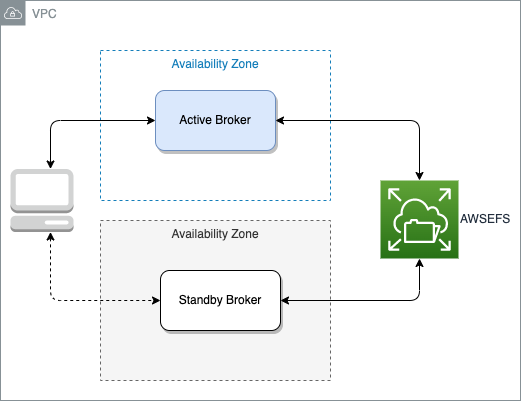

The diagram above was exported from draw.io. Its source (the exported page's mxGraphModel, read from the mxfile embedded in the PNG):
<mxGraphModel dx="830" dy="232" grid="1" gridSize="10" guides="1" tooltips="1" connect="1" arrows="1" fold="1" page="1" pageScale="1" pageWidth="850" pageHeight="1100" math="0" shadow="0">
  <root>
    <mxCell id="0" />
    <mxCell id="1" parent="0" />
    <mxCell id="7" value="VPC" style="sketch=0;outlineConnect=0;gradientColor=none;html=1;whiteSpace=wrap;fontSize=12;fontStyle=0;shape=mxgraph.aws4.group;grIcon=mxgraph.aws4.group_vpc;strokeColor=#879196;fillColor=none;verticalAlign=top;align=left;spacingLeft=30;fontColor=#879196;dashed=0;" vertex="1" parent="1">
      <mxGeometry x="10" y="20" width="520" height="400" as="geometry" />
    </mxCell>
    <mxCell id="8" value="Availability Zone" style="fillColor=none;strokeColor=#147EBA;dashed=1;verticalAlign=top;fontStyle=0;fontColor=#147EBA;" vertex="1" parent="1">
      <mxGeometry x="110" y="70" width="230" height="150" as="geometry" />
    </mxCell>
    <mxCell id="10" value="Availability Zone" style="fillColor=#f5f5f5;strokeColor=#666666;dashed=1;verticalAlign=top;fontStyle=0;fontColor=#333333;" vertex="1" parent="1">
      <mxGeometry x="110" y="240" width="230" height="160" as="geometry" />
    </mxCell>
    <mxCell id="13" style="edgeStyle=orthogonalEdgeStyle;html=1;entryX=0.5;entryY=0;entryDx=0;entryDy=0;entryPerimeter=0;startArrow=classic;startFill=1;" edge="1" parent="1" source="2" target="12">
      <mxGeometry relative="1" as="geometry" />
    </mxCell>
    <mxCell id="2" value="Active Broker" style="rounded=1;whiteSpace=wrap;html=1;shadow=1;fillColor=#dae8fc;strokeColor=#6c8ebf;" parent="1" vertex="1">
      <mxGeometry x="165" y="110" width="120" height="60" as="geometry" />
    </mxCell>
    <mxCell id="5" value="Standby Broker" style="rounded=1;whiteSpace=wrap;html=1;shadow=1;" parent="1" vertex="1">
      <mxGeometry x="170" y="290" width="120" height="60" as="geometry" />
    </mxCell>
    <mxCell id="22" style="edgeStyle=orthogonalEdgeStyle;html=1;entryX=1;entryY=0.5;entryDx=0;entryDy=0;startArrow=classic;startFill=1;" edge="1" parent="1" source="12" target="5">
      <mxGeometry relative="1" as="geometry">
        <Array as="points">
          <mxPoint x="429" y="320" />
        </Array>
      </mxGeometry>
    </mxCell>
    <mxCell id="12" value="AWSEFS" style="sketch=0;points=[[0,0,0],[0.25,0,0],[0.5,0,0],[0.75,0,0],[1,0,0],[0,1,0],[0.25,1,0],[0.5,1,0],[0.75,1,0],[1,1,0],[0,0.25,0],[0,0.5,0],[0,0.75,0],[1,0.25,0],[1,0.5,0],[1,0.75,0]];outlineConnect=0;fontColor=#232F3E;gradientColor=#60A337;gradientDirection=north;fillColor=#277116;strokeColor=#ffffff;dashed=0;verticalLabelPosition=middle;verticalAlign=middle;align=left;html=1;fontSize=12;fontStyle=0;aspect=fixed;shape=mxgraph.aws4.resourceIcon;resIcon=mxgraph.aws4.elastic_file_system;labelPosition=right;" vertex="1" parent="1">
      <mxGeometry x="390" y="200" width="78" height="78" as="geometry" />
    </mxCell>
    <mxCell id="20" style="edgeStyle=orthogonalEdgeStyle;html=1;entryX=0;entryY=0.5;entryDx=0;entryDy=0;startArrow=classic;startFill=1;" edge="1" parent="1" source="19" target="2">
      <mxGeometry relative="1" as="geometry">
        <Array as="points">
          <mxPoint x="60" y="140" />
        </Array>
      </mxGeometry>
    </mxCell>
    <mxCell id="21" style="edgeStyle=orthogonalEdgeStyle;html=1;entryX=0;entryY=0.5;entryDx=0;entryDy=0;startArrow=classic;startFill=1;dashed=1;" edge="1" parent="1" source="19" target="5">
      <mxGeometry relative="1" as="geometry">
        <Array as="points">
          <mxPoint x="60" y="320" />
        </Array>
      </mxGeometry>
    </mxCell>
    <mxCell id="19" value="" style="outlineConnect=0;dashed=0;verticalLabelPosition=bottom;verticalAlign=top;align=center;html=1;shape=mxgraph.aws3.management_console;fillColor=#D2D3D3;gradientColor=none;" vertex="1" parent="1">
      <mxGeometry x="20" y="188.5" width="63" height="63" as="geometry" />
    </mxCell>
  </root>
</mxGraphModel>